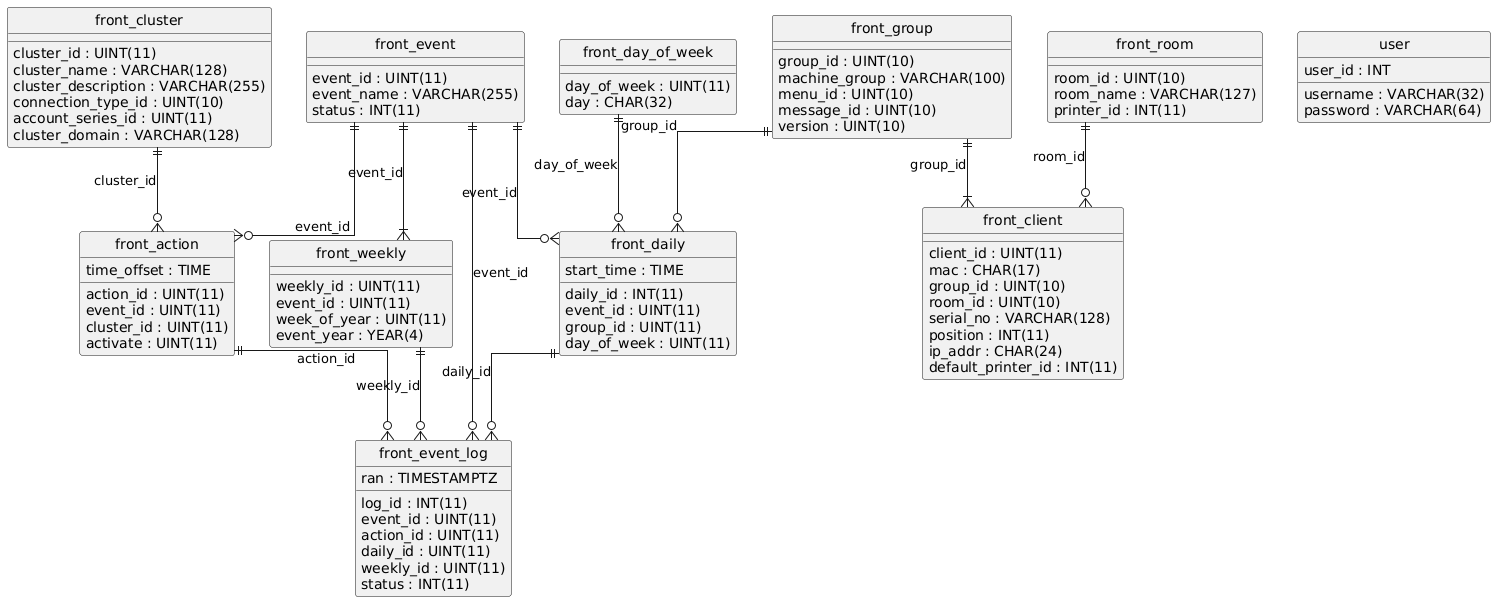

The diagram above was rendered by PlantUML. Its source (embedded in the PNG):
@startuml
hide circle
skinparam linetype ortho

entity "front_action" as front_action {
  action_id : UINT(11)
  event_id : UINT(11)
  time_offset : TIME
  cluster_id : UINT(11)
  activate : UINT(11)
}

entity "front_client" as front_client {
  client_id : UINT(11)
  mac : CHAR(17)
  group_id : UINT(10)
  room_id : UINT(10)
  serial_no : VARCHAR(128)
  position : INT(11)
  ip_addr : CHAR(24)
  default_printer_id : INT(11)
}

entity "front_cluster" as front_cluster {
  cluster_id : UINT(11)
  cluster_name : VARCHAR(128)
  cluster_description : VARCHAR(255)
  connection_type_id : UINT(10)
  account_series_id : UINT(11)
  cluster_domain : VARCHAR(128)
}

entity "front_daily" as front_daily {
  daily_id : INT(11)
  event_id : UINT(11)
  group_id : UINT(11)
  day_of_week : UINT(11)
  start_time : TIME
}

entity "front_day_of_week" as front_day_of_week {
  day_of_week : UINT(11)
  day : CHAR(32)
}

entity "front_event" as front_event {
  event_id : UINT(11)
  event_name : VARCHAR(255)
  status : INT(11)
}

entity "front_event_log" as front_event_log {
  log_id : INT(11)
  event_id : UINT(11)
  action_id : UINT(11)
  daily_id : UINT(11)
  weekly_id : UINT(11)
  status : INT(11)
  ran : TIMESTAMPTZ
}

entity "front_group" as front_group {
  group_id : UINT(10)
  machine_group : VARCHAR(100)
  menu_id : UINT(10)
  message_id : UINT(10)
  version : UINT(10)
}

entity "front_room" as front_room {
  room_id : UINT(10)
  room_name : VARCHAR(127)
  printer_id : INT(11)
}

entity "front_weekly" as front_weekly {
  weekly_id : UINT(11)
  event_id : UINT(11)
  week_of_year : UINT(11)
  event_year : YEAR(4)
}

entity "user" as user {
  user_id : INT
  username : VARCHAR(32)
  password : VARCHAR(64)
}

front_event ||--o{ front_action : "event_id"
front_cluster ||--o{ front_action : "cluster_id"
front_group ||--|{ front_client : "group_id"
front_room ||--o{ front_client : "room_id"
front_day_of_week ||--o{ front_daily : "day_of_week"
front_event ||--o{ front_daily : "event_id"
front_group ||--o{ front_daily : "group_id"
front_action ||--o{ front_event_log : "action_id"
front_daily ||--o{ front_event_log : "daily_id"
front_event ||--o{ front_event_log : "event_id"
front_weekly ||--o{ front_event_log : "weekly_id"
front_event ||--|{ front_weekly : "event_id"
@enduml